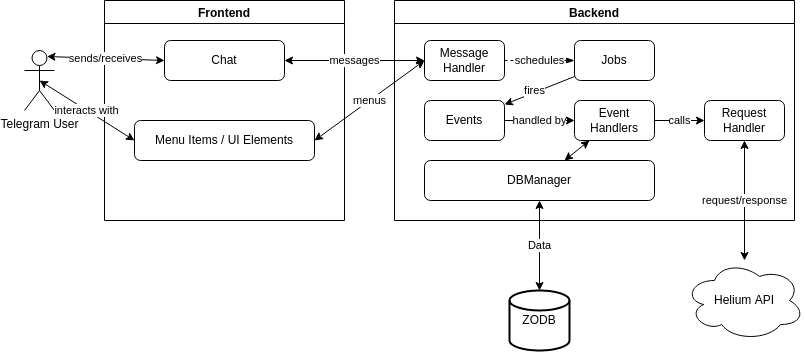

The diagram above was exported from draw.io. Its source (the exported page's mxGraphModel, read from the mxfile embedded in the PNG):
<mxGraphModel dx="942" dy="486" grid="1" gridSize="10" guides="1" tooltips="1" connect="1" arrows="1" fold="1" page="1" pageScale="1" pageWidth="827" pageHeight="1169" math="0" shadow="0">
  <root>
    <mxCell id="0" />
    <mxCell id="1" parent="0" />
    <mxCell id="u26f6OQ4U4XEKwFqDeB5-1" value="Telegram User" style="shape=umlActor;verticalLabelPosition=bottom;verticalAlign=top;html=1;outlineConnect=0;" vertex="1" parent="1">
      <mxGeometry x="30" y="90" width="30" height="60" as="geometry" />
    </mxCell>
    <mxCell id="u26f6OQ4U4XEKwFqDeB5-4" value="Frontend" style="swimlane;" vertex="1" parent="1">
      <mxGeometry x="110" y="40" width="240" height="220" as="geometry" />
    </mxCell>
    <mxCell id="u26f6OQ4U4XEKwFqDeB5-24" value="Menu Items / UI Elements" style="rounded=1;whiteSpace=wrap;html=1;" vertex="1" parent="u26f6OQ4U4XEKwFqDeB5-4">
      <mxGeometry x="30" y="120" width="180" height="40" as="geometry" />
    </mxCell>
    <mxCell id="u26f6OQ4U4XEKwFqDeB5-37" value="Chat" style="rounded=1;whiteSpace=wrap;html=1;" vertex="1" parent="u26f6OQ4U4XEKwFqDeB5-4">
      <mxGeometry x="60" y="40" width="120" height="40" as="geometry" />
    </mxCell>
    <mxCell id="u26f6OQ4U4XEKwFqDeB5-5" value="ZODB" style="strokeWidth=2;html=1;shape=mxgraph.flowchart.database;whiteSpace=wrap;" vertex="1" parent="1">
      <mxGeometry x="515" y="330" width="60" height="60" as="geometry" />
    </mxCell>
    <mxCell id="u26f6OQ4U4XEKwFqDeB5-10" value="Backend" style="swimlane;" vertex="1" parent="1">
      <mxGeometry x="400" y="40" width="400" height="220" as="geometry" />
    </mxCell>
    <mxCell id="u26f6OQ4U4XEKwFqDeB5-11" value="Message Handler" style="rounded=1;whiteSpace=wrap;html=1;" vertex="1" parent="u26f6OQ4U4XEKwFqDeB5-10">
      <mxGeometry x="30" y="40" width="80" height="40" as="geometry" />
    </mxCell>
    <mxCell id="u26f6OQ4U4XEKwFqDeB5-12" value="DBManager" style="rounded=1;whiteSpace=wrap;html=1;" vertex="1" parent="u26f6OQ4U4XEKwFqDeB5-10">
      <mxGeometry x="30" y="160" width="230" height="40" as="geometry" />
    </mxCell>
    <mxCell id="u26f6OQ4U4XEKwFqDeB5-18" value="Events" style="rounded=1;whiteSpace=wrap;html=1;" vertex="1" parent="u26f6OQ4U4XEKwFqDeB5-10">
      <mxGeometry x="30" y="100" width="80" height="40" as="geometry" />
    </mxCell>
    <mxCell id="u26f6OQ4U4XEKwFqDeB5-19" value="Event Handlers" style="rounded=1;whiteSpace=wrap;html=1;" vertex="1" parent="u26f6OQ4U4XEKwFqDeB5-10">
      <mxGeometry x="180" y="100" width="80" height="40" as="geometry" />
    </mxCell>
    <mxCell id="u26f6OQ4U4XEKwFqDeB5-20" value="Jobs" style="rounded=1;whiteSpace=wrap;html=1;" vertex="1" parent="u26f6OQ4U4XEKwFqDeB5-10">
      <mxGeometry x="180" y="40" width="80" height="40" as="geometry" />
    </mxCell>
    <mxCell id="u26f6OQ4U4XEKwFqDeB5-21" value="Request Handler" style="rounded=1;whiteSpace=wrap;html=1;" vertex="1" parent="u26f6OQ4U4XEKwFqDeB5-10">
      <mxGeometry x="310" y="100" width="80" height="40" as="geometry" />
    </mxCell>
    <mxCell id="u26f6OQ4U4XEKwFqDeB5-41" value="fires" style="endArrow=classic;html=1;rounded=0;" edge="1" parent="u26f6OQ4U4XEKwFqDeB5-10" source="u26f6OQ4U4XEKwFqDeB5-20" target="u26f6OQ4U4XEKwFqDeB5-18">
      <mxGeometry x="0.1232" y="-2" width="50" height="50" relative="1" as="geometry">
        <mxPoint x="40" y="360" as="sourcePoint" />
        <mxPoint x="90" y="310" as="targetPoint" />
        <mxPoint as="offset" />
      </mxGeometry>
    </mxCell>
    <mxCell id="u26f6OQ4U4XEKwFqDeB5-42" value="handled by" style="endArrow=classic;html=1;rounded=0;" edge="1" parent="u26f6OQ4U4XEKwFqDeB5-10" source="u26f6OQ4U4XEKwFqDeB5-18" target="u26f6OQ4U4XEKwFqDeB5-19">
      <mxGeometry width="50" height="50" relative="1" as="geometry">
        <mxPoint x="-10" y="340" as="sourcePoint" />
        <mxPoint x="40" y="290" as="targetPoint" />
      </mxGeometry>
    </mxCell>
    <mxCell id="u26f6OQ4U4XEKwFqDeB5-43" value="calls" style="endArrow=classic;html=1;rounded=0;" edge="1" parent="u26f6OQ4U4XEKwFqDeB5-10" source="u26f6OQ4U4XEKwFqDeB5-19" target="u26f6OQ4U4XEKwFqDeB5-21">
      <mxGeometry width="50" height="50" relative="1" as="geometry">
        <mxPoint x="280" y="320" as="sourcePoint" />
        <mxPoint x="330" y="270" as="targetPoint" />
      </mxGeometry>
    </mxCell>
    <mxCell id="u26f6OQ4U4XEKwFqDeB5-44" value="schedules" style="endArrow=blockThin;dashed=1;html=1;rounded=0;endFill=1;" edge="1" parent="u26f6OQ4U4XEKwFqDeB5-10" source="u26f6OQ4U4XEKwFqDeB5-11" target="u26f6OQ4U4XEKwFqDeB5-20">
      <mxGeometry width="50" height="50" relative="1" as="geometry">
        <mxPoint x="-100" y="330" as="sourcePoint" />
        <mxPoint x="-50" y="280" as="targetPoint" />
      </mxGeometry>
    </mxCell>
    <mxCell id="u26f6OQ4U4XEKwFqDeB5-46" value="" style="endArrow=classic;startArrow=classic;html=1;rounded=0;" edge="1" parent="u26f6OQ4U4XEKwFqDeB5-10" source="u26f6OQ4U4XEKwFqDeB5-12" target="u26f6OQ4U4XEKwFqDeB5-19">
      <mxGeometry width="50" height="50" relative="1" as="geometry">
        <mxPoint x="50" y="310" as="sourcePoint" />
        <mxPoint x="100" y="260" as="targetPoint" />
      </mxGeometry>
    </mxCell>
    <mxCell id="u26f6OQ4U4XEKwFqDeB5-16" value="Data" style="edgeStyle=orthogonalEdgeStyle;rounded=0;orthogonalLoop=1;jettySize=auto;html=1;startArrow=classic;startFill=1;" edge="1" parent="1" source="u26f6OQ4U4XEKwFqDeB5-12" target="u26f6OQ4U4XEKwFqDeB5-5">
      <mxGeometry relative="1" as="geometry" />
    </mxCell>
    <mxCell id="u26f6OQ4U4XEKwFqDeB5-34" value="sends/receives" style="endArrow=classic;startArrow=classic;html=1;rounded=0;exitX=0.75;exitY=0.1;exitDx=0;exitDy=0;exitPerimeter=0;entryX=0;entryY=0.5;entryDx=0;entryDy=0;" edge="1" parent="1" source="u26f6OQ4U4XEKwFqDeB5-1" target="u26f6OQ4U4XEKwFqDeB5-37">
      <mxGeometry width="50" height="50" relative="1" as="geometry">
        <mxPoint x="140" y="330" as="sourcePoint" />
        <mxPoint x="190" y="96" as="targetPoint" />
      </mxGeometry>
    </mxCell>
    <mxCell id="u26f6OQ4U4XEKwFqDeB5-35" value="interacts with" style="endArrow=classic;startArrow=classic;html=1;rounded=0;exitX=0.5;exitY=0.5;exitDx=0;exitDy=0;exitPerimeter=0;entryX=0;entryY=0.5;entryDx=0;entryDy=0;" edge="1" parent="1" source="u26f6OQ4U4XEKwFqDeB5-1" target="u26f6OQ4U4XEKwFqDeB5-24">
      <mxGeometry width="50" height="50" relative="1" as="geometry">
        <mxPoint x="90" y="350" as="sourcePoint" />
        <mxPoint x="140" y="300" as="targetPoint" />
      </mxGeometry>
    </mxCell>
    <mxCell id="u26f6OQ4U4XEKwFqDeB5-36" value="menus" style="endArrow=classic;startArrow=classic;html=1;rounded=0;exitX=1;exitY=0.5;exitDx=0;exitDy=0;entryX=0;entryY=0.5;entryDx=0;entryDy=0;" edge="1" parent="1" source="u26f6OQ4U4XEKwFqDeB5-24" target="u26f6OQ4U4XEKwFqDeB5-11">
      <mxGeometry width="50" height="50" relative="1" as="geometry">
        <mxPoint x="350" y="350" as="sourcePoint" />
        <mxPoint x="400" y="300" as="targetPoint" />
      </mxGeometry>
    </mxCell>
    <mxCell id="u26f6OQ4U4XEKwFqDeB5-38" value="messages" style="endArrow=classic;startArrow=classic;html=1;rounded=0;exitX=1;exitY=0.5;exitDx=0;exitDy=0;entryX=0;entryY=0.5;entryDx=0;entryDy=0;" edge="1" parent="1" source="u26f6OQ4U4XEKwFqDeB5-37" target="u26f6OQ4U4XEKwFqDeB5-11">
      <mxGeometry width="50" height="50" relative="1" as="geometry">
        <mxPoint x="340" y="350" as="sourcePoint" />
        <mxPoint x="390" y="300" as="targetPoint" />
      </mxGeometry>
    </mxCell>
    <mxCell id="u26f6OQ4U4XEKwFqDeB5-47" value="Helium API" style="ellipse;shape=cloud;whiteSpace=wrap;html=1;" vertex="1" parent="1">
      <mxGeometry x="690" y="300" width="120" height="80" as="geometry" />
    </mxCell>
    <mxCell id="u26f6OQ4U4XEKwFqDeB5-48" value="request/response" style="endArrow=classic;startArrow=classic;html=1;rounded=0;" edge="1" parent="1" source="u26f6OQ4U4XEKwFqDeB5-47" target="u26f6OQ4U4XEKwFqDeB5-21">
      <mxGeometry width="50" height="50" relative="1" as="geometry">
        <mxPoint x="400" y="380" as="sourcePoint" />
        <mxPoint x="450" y="330" as="targetPoint" />
      </mxGeometry>
    </mxCell>
  </root>
</mxGraphModel>